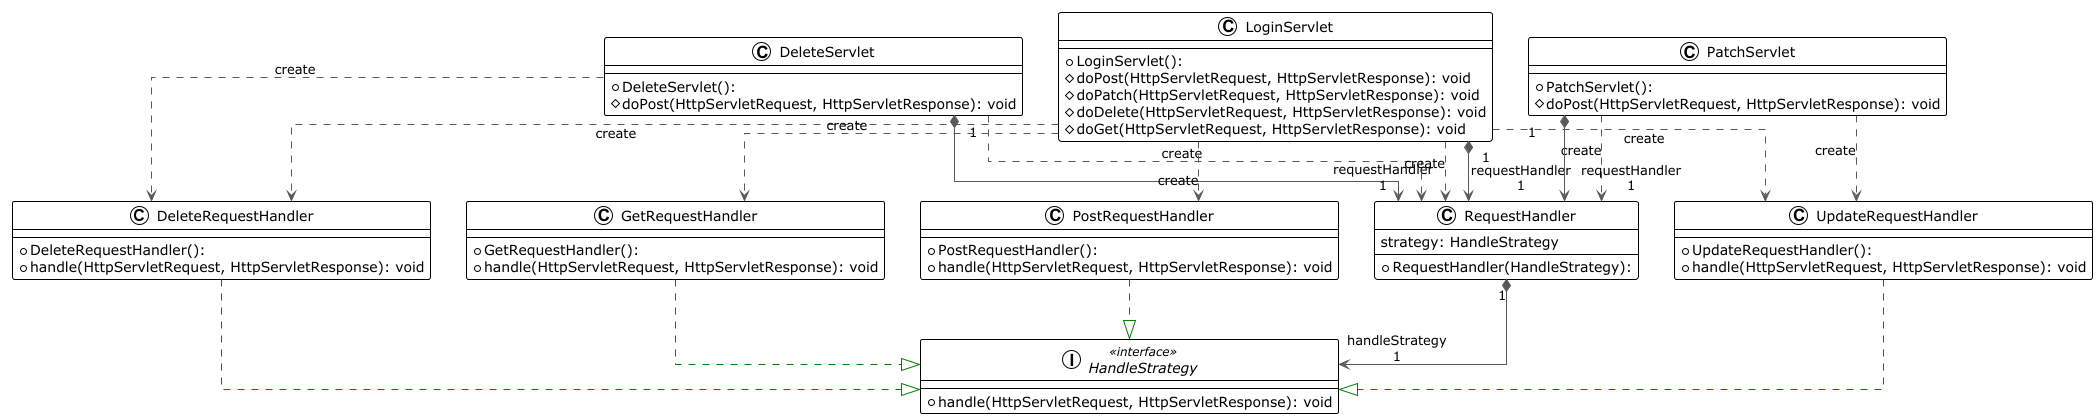

The diagram above was rendered by PlantUML. Its source (embedded in the PNG):
@startuml

!theme plain
top to bottom direction
skinparam linetype ortho

class DeleteRequestHandler {
  + DeleteRequestHandler(): 
  + handle(HttpServletRequest, HttpServletResponse): void
}
class DeleteServlet {
  + DeleteServlet(): 
  # doPost(HttpServletRequest, HttpServletResponse): void
}
class GetRequestHandler {
  + GetRequestHandler(): 
  + handle(HttpServletRequest, HttpServletResponse): void
}
interface HandleStrategy << interface >> {
  + handle(HttpServletRequest, HttpServletResponse): void
}
class LoginServlet {
  + LoginServlet(): 
  # doPost(HttpServletRequest, HttpServletResponse): void
  # doPatch(HttpServletRequest, HttpServletResponse): void
  # doDelete(HttpServletRequest, HttpServletResponse): void
  # doGet(HttpServletRequest, HttpServletResponse): void
}
class PatchServlet {
  + PatchServlet(): 
  # doPost(HttpServletRequest, HttpServletResponse): void
}
class PostRequestHandler {
  + PostRequestHandler(): 
  + handle(HttpServletRequest, HttpServletResponse): void
}
class RequestHandler {
  + RequestHandler(HandleStrategy): 
   strategy: HandleStrategy
}
class UpdateRequestHandler {
  + UpdateRequestHandler(): 
  + handle(HttpServletRequest, HttpServletResponse): void
}

DeleteRequestHandler  -[#008200,dashed]-^  HandleStrategy       
DeleteServlet         -[#595959,dashed]->  DeleteRequestHandler : "«create»"
DeleteServlet        "1" *-[#595959,plain]-> "requestHandler\n1" RequestHandler       
DeleteServlet         -[#595959,dashed]->  RequestHandler       : "«create»"
GetRequestHandler     -[#008200,dashed]-^  HandleStrategy       
LoginServlet          -[#595959,dashed]->  DeleteRequestHandler : "«create»"
LoginServlet          -[#595959,dashed]->  GetRequestHandler    : "«create»"
LoginServlet          -[#595959,dashed]->  PostRequestHandler   : "«create»"
LoginServlet         "1" *-[#595959,plain]-> "requestHandler\n1" RequestHandler       
LoginServlet          -[#595959,dashed]->  RequestHandler       : "«create»"
LoginServlet          -[#595959,dashed]->  UpdateRequestHandler : "«create»"
PatchServlet          -[#595959,dashed]->  RequestHandler       : "«create»"
PatchServlet         "1" *-[#595959,plain]-> "requestHandler\n1" RequestHandler       
PatchServlet          -[#595959,dashed]->  UpdateRequestHandler : "«create»"
PostRequestHandler    -[#008200,dashed]-^  HandleStrategy       
RequestHandler       "1" *-[#595959,plain]-> "handleStrategy\n1" HandleStrategy       
UpdateRequestHandler  -[#008200,dashed]-^  HandleStrategy       
@enduml